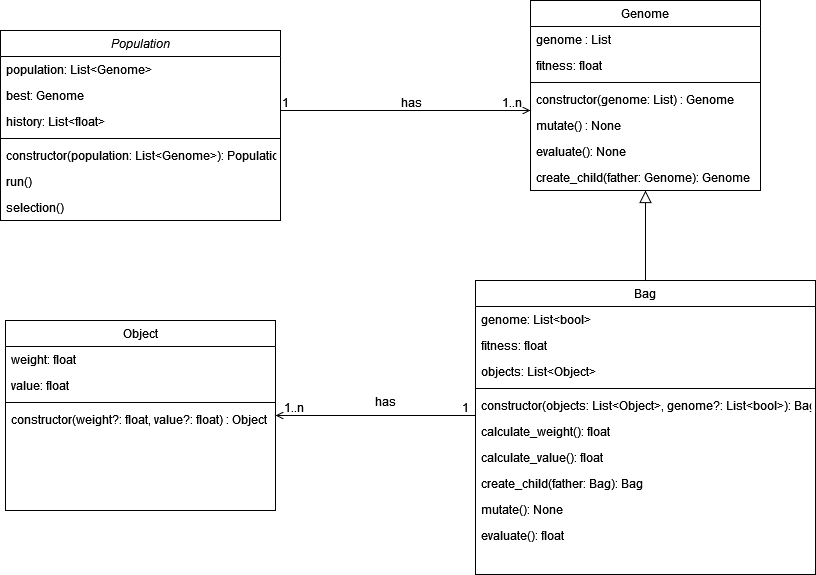

The diagram above was exported from draw.io. Its source (the exported page's mxGraphModel, read from the mxfile embedded in the PNG):
<mxGraphModel dx="272" dy="557" grid="1" gridSize="10" guides="1" tooltips="1" connect="1" arrows="1" fold="1" page="1" pageScale="1" pageWidth="827" pageHeight="1169" math="0" shadow="0">
  <root>
    <mxCell id="WIyWlLk6GJQsqaUBKTNV-0" />
    <mxCell id="WIyWlLk6GJQsqaUBKTNV-1" parent="WIyWlLk6GJQsqaUBKTNV-0" />
    <mxCell id="zkfFHV4jXpPFQw0GAbJ--0" value="Population" style="swimlane;fontStyle=2;align=center;verticalAlign=top;childLayout=stackLayout;horizontal=1;startSize=26;horizontalStack=0;resizeParent=1;resizeLast=0;collapsible=1;marginBottom=0;rounded=0;shadow=0;strokeWidth=1;" parent="WIyWlLk6GJQsqaUBKTNV-1" vertex="1">
      <mxGeometry x="40" y="120" width="280" height="190" as="geometry">
        <mxRectangle x="230" y="140" width="160" height="26" as="alternateBounds" />
      </mxGeometry>
    </mxCell>
    <mxCell id="zkfFHV4jXpPFQw0GAbJ--1" value="population: List&lt;Genome&gt;" style="text;align=left;verticalAlign=top;spacingLeft=4;spacingRight=4;overflow=hidden;rotatable=0;points=[[0,0.5],[1,0.5]];portConstraint=eastwest;" parent="zkfFHV4jXpPFQw0GAbJ--0" vertex="1">
      <mxGeometry y="26" width="280" height="26" as="geometry" />
    </mxCell>
    <mxCell id="zkfFHV4jXpPFQw0GAbJ--2" value="best: Genome" style="text;align=left;verticalAlign=top;spacingLeft=4;spacingRight=4;overflow=hidden;rotatable=0;points=[[0,0.5],[1,0.5]];portConstraint=eastwest;rounded=0;shadow=0;html=0;" parent="zkfFHV4jXpPFQw0GAbJ--0" vertex="1">
      <mxGeometry y="52" width="280" height="26" as="geometry" />
    </mxCell>
    <mxCell id="zkfFHV4jXpPFQw0GAbJ--3" value="history: List&lt;float&gt;" style="text;align=left;verticalAlign=top;spacingLeft=4;spacingRight=4;overflow=hidden;rotatable=0;points=[[0,0.5],[1,0.5]];portConstraint=eastwest;rounded=0;shadow=0;html=0;" parent="zkfFHV4jXpPFQw0GAbJ--0" vertex="1">
      <mxGeometry y="78" width="280" height="26" as="geometry" />
    </mxCell>
    <mxCell id="zkfFHV4jXpPFQw0GAbJ--4" value="" style="line;html=1;strokeWidth=1;align=left;verticalAlign=middle;spacingTop=-1;spacingLeft=3;spacingRight=3;rotatable=0;labelPosition=right;points=[];portConstraint=eastwest;" parent="zkfFHV4jXpPFQw0GAbJ--0" vertex="1">
      <mxGeometry y="104" width="280" height="8" as="geometry" />
    </mxCell>
    <mxCell id="5TyE9DbMDqslTqZPcBIT-15" value="constructor(population: List&lt;Genome&gt;): Population" style="text;align=left;verticalAlign=top;spacingLeft=4;spacingRight=4;overflow=hidden;rotatable=0;points=[[0,0.5],[1,0.5]];portConstraint=eastwest;" vertex="1" parent="zkfFHV4jXpPFQw0GAbJ--0">
      <mxGeometry y="112" width="280" height="26" as="geometry" />
    </mxCell>
    <mxCell id="zkfFHV4jXpPFQw0GAbJ--5" value="run()" style="text;align=left;verticalAlign=top;spacingLeft=4;spacingRight=4;overflow=hidden;rotatable=0;points=[[0,0.5],[1,0.5]];portConstraint=eastwest;" parent="zkfFHV4jXpPFQw0GAbJ--0" vertex="1">
      <mxGeometry y="138" width="280" height="26" as="geometry" />
    </mxCell>
    <mxCell id="5TyE9DbMDqslTqZPcBIT-14" value="selection()" style="text;align=left;verticalAlign=top;spacingLeft=4;spacingRight=4;overflow=hidden;rotatable=0;points=[[0,0.5],[1,0.5]];portConstraint=eastwest;" vertex="1" parent="zkfFHV4jXpPFQw0GAbJ--0">
      <mxGeometry y="164" width="280" height="26" as="geometry" />
    </mxCell>
    <mxCell id="zkfFHV4jXpPFQw0GAbJ--13" value="Bag" style="swimlane;fontStyle=0;align=center;verticalAlign=top;childLayout=stackLayout;horizontal=1;startSize=26;horizontalStack=0;resizeParent=1;resizeLast=0;collapsible=1;marginBottom=0;rounded=0;shadow=0;strokeWidth=1;" parent="WIyWlLk6GJQsqaUBKTNV-1" vertex="1">
      <mxGeometry x="515" y="370" width="340" height="294" as="geometry">
        <mxRectangle x="340" y="380" width="170" height="26" as="alternateBounds" />
      </mxGeometry>
    </mxCell>
    <mxCell id="5TyE9DbMDqslTqZPcBIT-16" value="genome: List&lt;bool&gt;" style="text;align=left;verticalAlign=top;spacingLeft=4;spacingRight=4;overflow=hidden;rotatable=0;points=[[0,0.5],[1,0.5]];portConstraint=eastwest;" vertex="1" parent="zkfFHV4jXpPFQw0GAbJ--13">
      <mxGeometry y="26" width="340" height="26" as="geometry" />
    </mxCell>
    <mxCell id="5TyE9DbMDqslTqZPcBIT-17" value="fitness: float" style="text;align=left;verticalAlign=top;spacingLeft=4;spacingRight=4;overflow=hidden;rotatable=0;points=[[0,0.5],[1,0.5]];portConstraint=eastwest;" vertex="1" parent="zkfFHV4jXpPFQw0GAbJ--13">
      <mxGeometry y="52" width="340" height="26" as="geometry" />
    </mxCell>
    <mxCell id="zkfFHV4jXpPFQw0GAbJ--14" value="objects: List&lt;Object&gt;" style="text;align=left;verticalAlign=top;spacingLeft=4;spacingRight=4;overflow=hidden;rotatable=0;points=[[0,0.5],[1,0.5]];portConstraint=eastwest;" parent="zkfFHV4jXpPFQw0GAbJ--13" vertex="1">
      <mxGeometry y="78" width="340" height="26" as="geometry" />
    </mxCell>
    <mxCell id="zkfFHV4jXpPFQw0GAbJ--15" value="" style="line;html=1;strokeWidth=1;align=left;verticalAlign=middle;spacingTop=-1;spacingLeft=3;spacingRight=3;rotatable=0;labelPosition=right;points=[];portConstraint=eastwest;" parent="zkfFHV4jXpPFQw0GAbJ--13" vertex="1">
      <mxGeometry y="104" width="340" height="8" as="geometry" />
    </mxCell>
    <mxCell id="5TyE9DbMDqslTqZPcBIT-23" value="constructor(objects: List&lt;Object&gt;, genome?: List&lt;bool&gt;): Bag&#10;" style="text;align=left;verticalAlign=top;spacingLeft=4;spacingRight=4;overflow=hidden;rotatable=0;points=[[0,0.5],[1,0.5]];portConstraint=eastwest;" vertex="1" parent="zkfFHV4jXpPFQw0GAbJ--13">
      <mxGeometry y="112" width="340" height="26" as="geometry" />
    </mxCell>
    <mxCell id="5TyE9DbMDqslTqZPcBIT-18" value="calculate_weight(): float" style="text;align=left;verticalAlign=top;spacingLeft=4;spacingRight=4;overflow=hidden;rotatable=0;points=[[0,0.5],[1,0.5]];portConstraint=eastwest;" vertex="1" parent="zkfFHV4jXpPFQw0GAbJ--13">
      <mxGeometry y="138" width="340" height="26" as="geometry" />
    </mxCell>
    <mxCell id="5TyE9DbMDqslTqZPcBIT-19" value="calculate_value(): float" style="text;align=left;verticalAlign=top;spacingLeft=4;spacingRight=4;overflow=hidden;rotatable=0;points=[[0,0.5],[1,0.5]];portConstraint=eastwest;" vertex="1" parent="zkfFHV4jXpPFQw0GAbJ--13">
      <mxGeometry y="164" width="340" height="26" as="geometry" />
    </mxCell>
    <mxCell id="5TyE9DbMDqslTqZPcBIT-20" value="create_child(father: Bag): Bag" style="text;align=left;verticalAlign=top;spacingLeft=4;spacingRight=4;overflow=hidden;rotatable=0;points=[[0,0.5],[1,0.5]];portConstraint=eastwest;" vertex="1" parent="zkfFHV4jXpPFQw0GAbJ--13">
      <mxGeometry y="190" width="340" height="26" as="geometry" />
    </mxCell>
    <mxCell id="5TyE9DbMDqslTqZPcBIT-21" value="mutate(): None" style="text;align=left;verticalAlign=top;spacingLeft=4;spacingRight=4;overflow=hidden;rotatable=0;points=[[0,0.5],[1,0.5]];portConstraint=eastwest;" vertex="1" parent="zkfFHV4jXpPFQw0GAbJ--13">
      <mxGeometry y="216" width="340" height="26" as="geometry" />
    </mxCell>
    <mxCell id="5TyE9DbMDqslTqZPcBIT-22" value="evaluate(): float" style="text;align=left;verticalAlign=top;spacingLeft=4;spacingRight=4;overflow=hidden;rotatable=0;points=[[0,0.5],[1,0.5]];portConstraint=eastwest;" vertex="1" parent="zkfFHV4jXpPFQw0GAbJ--13">
      <mxGeometry y="242" width="340" height="26" as="geometry" />
    </mxCell>
    <mxCell id="zkfFHV4jXpPFQw0GAbJ--16" value="" style="endArrow=block;endSize=10;endFill=0;shadow=0;strokeWidth=1;rounded=0;edgeStyle=elbowEdgeStyle;elbow=vertical;entryX=0.5;entryY=1;entryDx=0;entryDy=0;" parent="WIyWlLk6GJQsqaUBKTNV-1" source="zkfFHV4jXpPFQw0GAbJ--13" target="zkfFHV4jXpPFQw0GAbJ--17" edge="1">
      <mxGeometry width="160" relative="1" as="geometry">
        <mxPoint x="210" y="373" as="sourcePoint" />
        <mxPoint x="310" y="271" as="targetPoint" />
      </mxGeometry>
    </mxCell>
    <mxCell id="zkfFHV4jXpPFQw0GAbJ--17" value="Genome" style="swimlane;fontStyle=0;align=center;verticalAlign=top;childLayout=stackLayout;horizontal=1;startSize=26;horizontalStack=0;resizeParent=1;resizeLast=0;collapsible=1;marginBottom=0;rounded=0;shadow=0;strokeWidth=1;" parent="WIyWlLk6GJQsqaUBKTNV-1" vertex="1">
      <mxGeometry x="570" y="90" width="230" height="190" as="geometry">
        <mxRectangle x="550" y="140" width="160" height="26" as="alternateBounds" />
      </mxGeometry>
    </mxCell>
    <mxCell id="zkfFHV4jXpPFQw0GAbJ--22" value="genome : List" style="text;align=left;verticalAlign=top;spacingLeft=4;spacingRight=4;overflow=hidden;rotatable=0;points=[[0,0.5],[1,0.5]];portConstraint=eastwest;rounded=0;shadow=0;html=0;" parent="zkfFHV4jXpPFQw0GAbJ--17" vertex="1">
      <mxGeometry y="26" width="230" height="26" as="geometry" />
    </mxCell>
    <mxCell id="5TyE9DbMDqslTqZPcBIT-3" value="fitness: float" style="text;align=left;verticalAlign=top;spacingLeft=4;spacingRight=4;overflow=hidden;rotatable=0;points=[[0,0.5],[1,0.5]];portConstraint=eastwest;rounded=0;shadow=0;html=0;" vertex="1" parent="zkfFHV4jXpPFQw0GAbJ--17">
      <mxGeometry y="52" width="230" height="26" as="geometry" />
    </mxCell>
    <mxCell id="zkfFHV4jXpPFQw0GAbJ--23" value="" style="line;html=1;strokeWidth=1;align=left;verticalAlign=middle;spacingTop=-1;spacingLeft=3;spacingRight=3;rotatable=0;labelPosition=right;points=[];portConstraint=eastwest;" parent="zkfFHV4jXpPFQw0GAbJ--17" vertex="1">
      <mxGeometry y="78" width="230" height="8" as="geometry" />
    </mxCell>
    <mxCell id="5TyE9DbMDqslTqZPcBIT-12" value="constructor(genome: List) : Genome" style="text;align=left;verticalAlign=top;spacingLeft=4;spacingRight=4;overflow=hidden;rotatable=0;points=[[0,0.5],[1,0.5]];portConstraint=eastwest;" vertex="1" parent="zkfFHV4jXpPFQw0GAbJ--17">
      <mxGeometry y="86" width="230" height="26" as="geometry" />
    </mxCell>
    <mxCell id="zkfFHV4jXpPFQw0GAbJ--24" value="mutate() : None" style="text;align=left;verticalAlign=top;spacingLeft=4;spacingRight=4;overflow=hidden;rotatable=0;points=[[0,0.5],[1,0.5]];portConstraint=eastwest;" parent="zkfFHV4jXpPFQw0GAbJ--17" vertex="1">
      <mxGeometry y="112" width="230" height="26" as="geometry" />
    </mxCell>
    <mxCell id="zkfFHV4jXpPFQw0GAbJ--25" value="evaluate(): None" style="text;align=left;verticalAlign=top;spacingLeft=4;spacingRight=4;overflow=hidden;rotatable=0;points=[[0,0.5],[1,0.5]];portConstraint=eastwest;" parent="zkfFHV4jXpPFQw0GAbJ--17" vertex="1">
      <mxGeometry y="138" width="230" height="26" as="geometry" />
    </mxCell>
    <mxCell id="5TyE9DbMDqslTqZPcBIT-4" value="create_child(father: Genome): Genome" style="text;align=left;verticalAlign=top;spacingLeft=4;spacingRight=4;overflow=hidden;rotatable=0;points=[[0,0.5],[1,0.5]];portConstraint=eastwest;" vertex="1" parent="zkfFHV4jXpPFQw0GAbJ--17">
      <mxGeometry y="164" width="230" height="26" as="geometry" />
    </mxCell>
    <mxCell id="zkfFHV4jXpPFQw0GAbJ--26" value="" style="endArrow=open;shadow=0;strokeWidth=1;rounded=0;endFill=1;edgeStyle=elbowEdgeStyle;elbow=vertical;" parent="WIyWlLk6GJQsqaUBKTNV-1" source="zkfFHV4jXpPFQw0GAbJ--0" target="zkfFHV4jXpPFQw0GAbJ--17" edge="1">
      <mxGeometry x="0.5" y="41" relative="1" as="geometry">
        <mxPoint x="380" y="192" as="sourcePoint" />
        <mxPoint x="310" y="189" as="targetPoint" />
        <mxPoint x="-40" y="32" as="offset" />
      </mxGeometry>
    </mxCell>
    <mxCell id="zkfFHV4jXpPFQw0GAbJ--27" value="1" style="resizable=0;align=left;verticalAlign=bottom;labelBackgroundColor=none;fontSize=12;" parent="zkfFHV4jXpPFQw0GAbJ--26" connectable="0" vertex="1">
      <mxGeometry x="-1" relative="1" as="geometry">
        <mxPoint y="1" as="offset" />
      </mxGeometry>
    </mxCell>
    <mxCell id="zkfFHV4jXpPFQw0GAbJ--28" value="1..n" style="resizable=0;align=right;verticalAlign=bottom;labelBackgroundColor=none;fontSize=12;" parent="zkfFHV4jXpPFQw0GAbJ--26" connectable="0" vertex="1">
      <mxGeometry x="1" relative="1" as="geometry">
        <mxPoint x="-7" y="1" as="offset" />
      </mxGeometry>
    </mxCell>
    <mxCell id="zkfFHV4jXpPFQw0GAbJ--29" value="&lt;div&gt;has&lt;/div&gt;" style="text;html=1;resizable=0;points=[];;align=center;verticalAlign=middle;labelBackgroundColor=none;rounded=0;shadow=0;strokeWidth=1;fontSize=12;" parent="zkfFHV4jXpPFQw0GAbJ--26" vertex="1" connectable="0">
      <mxGeometry x="0.5" y="49" relative="1" as="geometry">
        <mxPoint x="-58" y="40" as="offset" />
      </mxGeometry>
    </mxCell>
    <mxCell id="5TyE9DbMDqslTqZPcBIT-25" value="Object" style="swimlane;fontStyle=0;align=center;verticalAlign=top;childLayout=stackLayout;horizontal=1;startSize=26;horizontalStack=0;resizeParent=1;resizeLast=0;collapsible=1;marginBottom=0;rounded=0;shadow=0;strokeWidth=1;" vertex="1" parent="WIyWlLk6GJQsqaUBKTNV-1">
      <mxGeometry x="45" y="410" width="270" height="190" as="geometry">
        <mxRectangle x="550" y="140" width="160" height="26" as="alternateBounds" />
      </mxGeometry>
    </mxCell>
    <mxCell id="5TyE9DbMDqslTqZPcBIT-26" value="weight: float" style="text;align=left;verticalAlign=top;spacingLeft=4;spacingRight=4;overflow=hidden;rotatable=0;points=[[0,0.5],[1,0.5]];portConstraint=eastwest;rounded=0;shadow=0;html=0;" vertex="1" parent="5TyE9DbMDqslTqZPcBIT-25">
      <mxGeometry y="26" width="270" height="26" as="geometry" />
    </mxCell>
    <mxCell id="5TyE9DbMDqslTqZPcBIT-27" value="value: float" style="text;align=left;verticalAlign=top;spacingLeft=4;spacingRight=4;overflow=hidden;rotatable=0;points=[[0,0.5],[1,0.5]];portConstraint=eastwest;rounded=0;shadow=0;html=0;" vertex="1" parent="5TyE9DbMDqslTqZPcBIT-25">
      <mxGeometry y="52" width="270" height="26" as="geometry" />
    </mxCell>
    <mxCell id="5TyE9DbMDqslTqZPcBIT-28" value="" style="line;html=1;strokeWidth=1;align=left;verticalAlign=middle;spacingTop=-1;spacingLeft=3;spacingRight=3;rotatable=0;labelPosition=right;points=[];portConstraint=eastwest;" vertex="1" parent="5TyE9DbMDqslTqZPcBIT-25">
      <mxGeometry y="78" width="270" height="8" as="geometry" />
    </mxCell>
    <mxCell id="5TyE9DbMDqslTqZPcBIT-29" value="constructor(weight?: float, value?: float) : Object" style="text;align=left;verticalAlign=top;spacingLeft=4;spacingRight=4;overflow=hidden;rotatable=0;points=[[0,0.5],[1,0.5]];portConstraint=eastwest;" vertex="1" parent="5TyE9DbMDqslTqZPcBIT-25">
      <mxGeometry y="86" width="270" height="26" as="geometry" />
    </mxCell>
    <mxCell id="5TyE9DbMDqslTqZPcBIT-34" value="" style="endArrow=open;shadow=0;strokeWidth=1;rounded=0;endFill=1;edgeStyle=elbowEdgeStyle;elbow=vertical;" edge="1" parent="WIyWlLk6GJQsqaUBKTNV-1" source="zkfFHV4jXpPFQw0GAbJ--13" target="5TyE9DbMDqslTqZPcBIT-25">
      <mxGeometry x="0.5" y="41" relative="1" as="geometry">
        <mxPoint x="330" y="210" as="sourcePoint" />
        <mxPoint x="580" y="210" as="targetPoint" />
        <mxPoint x="-40" y="32" as="offset" />
      </mxGeometry>
    </mxCell>
    <mxCell id="5TyE9DbMDqslTqZPcBIT-35" value="1" style="resizable=0;align=left;verticalAlign=bottom;labelBackgroundColor=none;fontSize=12;" connectable="0" vertex="1" parent="5TyE9DbMDqslTqZPcBIT-34">
      <mxGeometry x="-1" relative="1" as="geometry">
        <mxPoint x="-15" y="1" as="offset" />
      </mxGeometry>
    </mxCell>
    <mxCell id="5TyE9DbMDqslTqZPcBIT-36" value="1..n" style="resizable=0;align=right;verticalAlign=bottom;labelBackgroundColor=none;fontSize=12;" connectable="0" vertex="1" parent="5TyE9DbMDqslTqZPcBIT-34">
      <mxGeometry x="1" relative="1" as="geometry">
        <mxPoint x="30" y="1" as="offset" />
      </mxGeometry>
    </mxCell>
    <mxCell id="5TyE9DbMDqslTqZPcBIT-37" value="&lt;div&gt;has&lt;/div&gt;" style="text;html=1;resizable=0;points=[];;align=center;verticalAlign=middle;labelBackgroundColor=none;rounded=0;shadow=0;strokeWidth=1;fontSize=12;" vertex="1" connectable="0" parent="5TyE9DbMDqslTqZPcBIT-34">
      <mxGeometry x="0.5" y="49" relative="1" as="geometry">
        <mxPoint x="59" y="-64" as="offset" />
      </mxGeometry>
    </mxCell>
  </root>
</mxGraphModel>